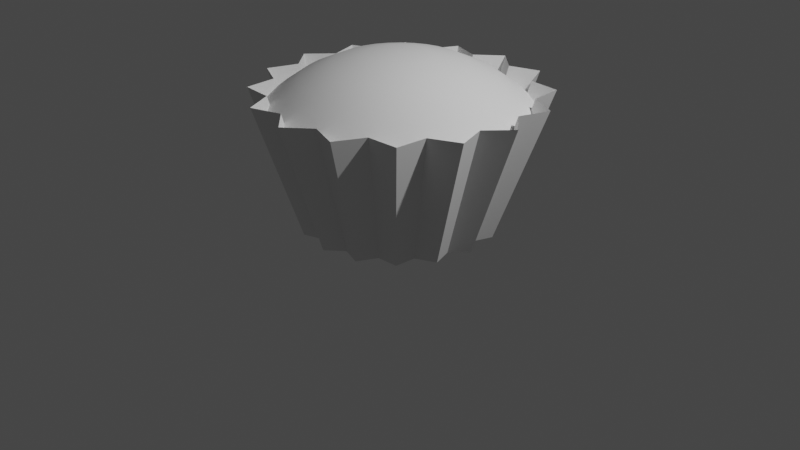 # Source: cupcake_test.blend  (saved by Blender 3.0.42; exported with 4.5.12 LTS)
import bpy
from mathutils import Matrix  # noqa: F401  (used for matrix-valued properties, if any)

bpy.ops.wm.read_factory_settings(use_empty=True)
scene = bpy.context.scene
scene.name = 'Scene'

# ---- collections
col_collection = bpy.data.collections.new('Collection'); scene.collection.children.link(col_collection)

# ---- world
world_world = bpy.data.worlds.new('World'); scene.world = world_world
world_world.use_nodes = True; world_world.node_tree.nodes.clear()
_N = world_world.node_tree.nodes; _L = world_world.node_tree.links
n0 = _N.new('ShaderNodeOutputWorld'); n0.name = 'World Output'; n0.location = (300, 300)
n1 = _N.new('ShaderNodeBackground'); n1.name = 'Background'; n1.location = (10, 300)
n1.inputs[0].default_value = (0.05088, 0.05088, 0.05088, 1.0)
_L.new(n1.outputs[0], n0.inputs[0])
n0.is_active_output = True
world_world.color = (0.05088, 0.05088, 0.05088)
world_world.use_sun_shadow = False
world_world.sun_shadow_jitter_overblur = 0.0

# ---- cameras
cam_camera = bpy.data.cameras.new('Camera')
cam_camera.clip_end = 100.0
cam_camera.ortho_scale = 7.314

# ---- lights
light_light = bpy.data.lights.new('Light', 'POINT')
light_light.transmission_factor = 0.0
light_light.energy = 1000.0
light_light.shadow_soft_size = 0.1
light_light.shadow_maximum_resolution = 0.006
light_light.use_absolute_resolution = True

# ---- meshes
me_circle = bpy.data.meshes.new('Circle')
me_circle.from_pydata([(0.0, 1.0, 0.0), (-0.1692, 0.8504, 0.0), (-0.3827, 0.9239, 0.0), (-0.4817, 0.721, 0.0), (-0.7071, 0.7071, 0.0), (-0.721, 0.4817, 0.0), (-0.9239, 0.3827, 0.0), (-0.8504, 0.1692, 0.0), (-1.0, -4.371e-08, 0.0), (-0.8504, -0.1692, 0.0), (-0.9239, -0.3827, 0.0), (-0.721, -0.4817, 0.0), (-0.7071, -0.7071, 0.0), (-0.4817, -0.721, 0.0), (-0.3827, -0.9239, 0.0), (-0.1692, -0.8504, 0.0), (8.742e-08, -1.0, 0.0), (0.1692, -0.8504, 0.0), (0.3827, -0.9239, 0.0), (0.4817, -0.721, 0.0), (0.7071, -0.7071, 0.0), (0.721, -0.4817, 0.0), (0.9239, -0.3827, 0.0), (0.8504, -0.1692, 0.0), (1.0, 1.192e-08, 0.0), (0.8504, 0.1692, 0.0), (0.9239, 0.3827, 0.0), (0.721, 0.4817, 0.0), (0.7071, 0.7071, 0.0), (0.4817, 0.721, 0.0), (0.3827, 0.9239, 0.0), (0.1692, 0.8504, 0.0), (0.02712, 1.486, 1.395), (-0.2233, 1.264, 1.395), (-0.5393, 1.373, 1.395), (-0.6859, 1.073, 1.395), (-1.019, 1.052, 1.395), (-1.04, 0.7188, 1.395), (-1.34, 0.5722, 1.395), (-1.232, 0.2562, 1.395), (-1.453, 0.005795, 1.395), (-1.232, -0.2446, 1.395), (-1.34, -0.5606, 1.395), (-1.04, -0.7072, 1.395), (-1.019, -1.041, 1.395), (-0.6859, -1.061, 1.395), (-0.5393, -1.362, 1.395), (-0.2233, -1.253, 1.395), (0.02712, -1.474, 1.395), (0.2775, -1.253, 1.395), (0.5935, -1.362, 1.395), (0.7401, -1.061, 1.395), (1.074, -1.041, 1.395), (1.094, -0.7072, 1.395), (1.395, -0.5606, 1.395), (1.286, -0.2446, 1.395), (1.507, 0.005795, 1.395), (1.286, 0.2562, 1.395), (1.395, 0.5722, 1.395), (1.094, 0.7188, 1.395), (1.074, 1.052, 1.395), (0.7401, 1.073, 1.395), (0.5935, 1.373, 1.395), (0.2775, 1.264, 1.395)], [], [(3, 2, 34, 35), (30, 29, 61, 62), (17, 16, 48, 49), (4, 3, 35, 36), (31, 30, 62, 63), (18, 17, 49, 50), (5, 4, 36, 37), (0, 31, 63, 32), (19, 18, 50, 51), (6, 5, 37, 38), (20, 19, 51, 52), (7, 6, 38, 39), (21, 20, 52, 53), (8, 7, 39, 40), (22, 21, 53, 54), (9, 8, 40, 41), (23, 22, 54, 55), (10, 9, 41, 42), (24, 23, 55, 56), (11, 10, 42, 43), (25, 24, 56, 57), (12, 11, 43, 44), (26, 25, 57, 58), (13, 12, 44, 45), (27, 26, 58, 59), (14, 13, 45, 46), (1, 0, 32, 33), (28, 27, 59, 60), (15, 14, 46, 47), (2, 1, 33, 34), (29, 28, 60, 61), (16, 15, 47, 48), (1, 2, 3, 4, 5, 6, 7, 8, 9, 10, 11, 12, 13, 14, 15, 16, 17, 18, 19, 20, 21, 22, 23, 24, 25, 26, 27, 28, 29, 30, 31, 0)])
_uv = me_circle.uv_layers.new(name='UVMap')
_uv.uv.foreach_set('vector', [0.0, 0.0, 0.0, 0.0, 0.0, 0.0, 0.0, 0.0, 0.0, 0.0, 0.0, 0.0, 0.0, 0.0, 0.0, 0.0, 0.0, 0.0, 0.0, 0.0, 0.0, 0.0, 0.0, 0.0, 0.0, 0.0, 0.0, 0.0, 0.0, 0.0, 0.0, 0.0, 0.0, 0.0, 0.0, 0.0, 0.0, 0.0, 0.0, 0.0, 0.0, 0.0, 0.0, 0.0, 0.0, 0.0, 0.0, 0.0, 0.0, 0.0, 0.0, 0.0, 0.0, 0.0, 0.0, 0.0, 0.0, 0.0, 0.0, 0.0, 0.0, 0.0, 0.0, 0.0, 0.0, 0.0, 0.0, 0.0, 0.0, 0.0, 0.0, 0.0, 0.0, 0.0, 0.0, 0.0, 0.0, 0.0, 0.0, 0.0, 0.0, 0.0, 0.0, 0.0, 0.0, 0.0, 0.0, 0.0, 0.0, 0.0, 0.0, 0.0, 0.0, 0.0, 0.0, 0.0, 0.0, 0.0, 0.0, 0.0, 0.0, 0.0, 0.0, 0.0, 0.0, 0.0, 0.0, 0.0, 0.0, 0.0, 0.0, 0.0, 0.0, 0.0, 0.0, 0.0, 0.0, 0.0, 0.0, 0.0, 0.0, 0.0, 0.0, 0.0, 0.0, 0.0, 0.0, 0.0, 0.0, 0.0, 0.0, 0.0, 0.0, 0.0, 0.0, 0.0, 0.0, 0.0, 0.0, 0.0, 0.0, 0.0, 0.0, 0.0, 0.0, 0.0, 0.0, 0.0, 0.0, 0.0, 0.0, 0.0, 0.0, 0.0, 0.0, 0.0, 0.0, 0.0, 0.0, 0.0, 0.0, 0.0, 0.0, 0.0, 0.0, 0.0, 0.0, 0.0, 0.0, 0.0, 0.0, 0.0, 0.0, 0.0, 0.0, 0.0, 0.0, 0.0, 0.0, 0.0, 0.0, 0.0, 0.0, 0.0, 0.0, 0.0, 0.0, 0.0, 0.0, 0.0, 0.0, 0.0, 0.0, 0.0, 0.0, 0.0, 0.0, 0.0, 0.0, 0.0, 0.0, 0.0, 0.0, 0.0, 0.0, 0.0, 0.0, 0.0, 0.0, 0.0, 0.0, 0.0, 0.0, 0.0, 0.0, 0.0, 0.0, 0.0, 0.0, 0.0, 0.0, 0.0, 0.0, 0.0, 0.0, 0.0, 0.0, 0.0, 0.0, 0.0, 0.0, 0.0, 0.0, 0.0, 0.0, 0.0, 0.0, 0.0, 0.0, 0.0, 0.0, 0.0, 0.0, 0.0, 0.0, 0.0, 0.0, 0.0, 0.0, 0.0, 0.0, 0.0, 0.0, 0.0, 0.0, 0.0, 0.0, 0.0, 0.0, 0.0, 0.0, 0.0, 0.0, 0.0, 0.0, 0.0, 0.0, 0.0, 0.0, 0.0, 0.0, 0.0, 0.0, 0.0, 0.0, 0.0, 0.0, 0.0, 0.0, 0.0, 0.0, 0.0, 0.0, 0.0, 0.0, 0.0, 0.0, 0.0, 0.0, 0.0, 0.0, 0.0, 0.0, 0.0, 0.0, 0.0, 0.0, 0.0, 0.0, 0.0, 0.0, 0.0, 0.0, 0.0, 0.0, 0.0, 0.0, 0.0, 0.0, 0.0, 0.0, 0.0, 0.0, 0.0, 0.0, 0.0, 0.0, 0.0, 0.0, 0.0])
me_circle.use_remesh_fix_poles = True
me_circle.use_remesh_preserve_attributes = False
me_circle.update()
me_sphere = bpy.data.meshes.new('Sphere')
me_sphere.from_pydata([(0.0, 0.1951, 0.9808), (0.0, 0.3827, 0.9239), (0.0, 0.5556, 0.8315), (0.0, 0.7071, 0.7071), (0.03806, 0.1913, 0.9808), (0.07466, 0.3753, 0.9239), (0.1084, 0.5449, 0.8315), (0.1379, 0.6935, 0.7071), (0.07466, 0.1802, 0.9808), (0.1464, 0.3536, 0.9239), (0.2126, 0.5133, 0.8315), (0.2706, 0.6533, 0.7071), (0.1084, 0.1622, 0.9808), (0.2126, 0.3182, 0.9239), (0.3087, 0.4619, 0.8315), (0.3928, 0.5879, 0.7071), (0.1379, 0.1379, 0.9808), (0.2706, 0.2706, 0.9239), (0.3928, 0.3928, 0.8315), (0.5, 0.5, 0.7071), (0.1622, 0.1084, 0.9808), (0.3182, 0.2126, 0.9239), (0.4619, 0.3087, 0.8315), (0.5879, 0.3928, 0.7071), (0.1802, 0.07466, 0.9808), (0.3536, 0.1464, 0.9239), (0.5133, 0.2126, 0.8315), (0.6533, 0.2706, 0.7071), (0.1913, 0.03806, 0.9808), (0.3753, 0.07466, 0.9239), (0.5449, 0.1084, 0.8315), (0.6935, 0.1379, 0.7071), (0.1951, -6.874e-08, 0.9808), (0.3827, -1.209e-07, 0.9239), (0.5556, -1.134e-07, 0.8315), (0.7071, -4.638e-08, 0.7071), (0.1913, -0.03806, 0.9808), (0.3753, -0.07466, 0.9239), (0.5449, -0.1084, 0.8315), (0.6935, -0.1379, 0.7071), (0.1802, -0.07466, 0.9808), (0.3536, -0.1464, 0.9239), (0.5133, -0.2126, 0.8315), (0.6533, -0.2706, 0.7071), (0.1622, -0.1084, 0.9808), (0.3182, -0.2126, 0.9239), (0.4619, -0.3087, 0.8315), (0.5879, -0.3928, 0.7071), (0.1379, -0.1379, 0.9808), (0.2706, -0.2706, 0.9239), (0.3928, -0.3928, 0.8315), (0.5, -0.5, 0.7071), (0.1084, -0.1622, 0.9808), (0.2126, -0.3182, 0.9239), (0.3087, -0.4619, 0.8315), (0.3928, -0.5879, 0.7071), (0.07466, -0.1802, 0.9808), (0.1464, -0.3536, 0.9239), (0.2126, -0.5133, 0.8315), (0.2706, -0.6533, 0.7071), (0.03806, -0.1913, 0.9808), (0.07466, -0.3753, 0.9239), (0.1084, -0.5449, 0.8315), (0.1379, -0.6935, 0.7071), (2.154e-09, -0.1951, 0.9808), (-2.765e-08, -0.3827, 0.9239), (-6.49e-08, -0.5556, 0.8315), (4.686e-08, -0.7071, 0.7071), (-0.03806, -0.1913, 0.9808), (-0.07466, -0.3753, 0.9239), (-0.1084, -0.5449, 0.8315), (-0.1379, -0.6935, 0.7071), (-0.07466, -0.1802, 0.9808), (-0.1464, -0.3536, 0.9239), (-0.2126, -0.5133, 0.8315), (-0.2706, -0.6533, 0.7071), (-0.1084, -0.1622, 0.9808), (-0.2126, -0.3182, 0.9239), (-0.3087, -0.4619, 0.8315), (-0.3928, -0.5879, 0.7071), (-0.1379, -0.1379, 0.9808), (-0.2706, -0.2706, 0.9239), (-0.3928, -0.3928, 0.8315), (-0.5, -0.5, 0.7071), (-0.1622, -0.1084, 0.9808), (-0.3182, -0.2126, 0.9239), (-0.4619, -0.3087, 0.8315), (-0.5879, -0.3928, 0.7071), (-8.077e-08, -1.209e-07, 1.0), (-0.1802, -0.07466, 0.9808), (-0.3536, -0.1464, 0.9239), (-0.5133, -0.2126, 0.8315), (-0.6533, -0.2706, 0.7071), (-0.1913, -0.03806, 0.9808), (-0.3753, -0.07466, 0.9239), (-0.5449, -0.1084, 0.8315), (-0.6935, -0.1379, 0.7071), (-0.1951, -7.246e-08, 0.9808), (-0.3827, -4.638e-08, 0.9239), (-0.5556, 5.771e-09, 0.8315), (-0.7071, -9.109e-08, 0.7071), (-0.1913, 0.03806, 0.9808), (-0.3753, 0.07466, 0.9239), (-0.5449, 0.1084, 0.8315), (-0.6935, 0.1379, 0.7071), (-0.1802, 0.07466, 0.9808), (-0.3536, 0.1464, 0.9239), (-0.5133, 0.2126, 0.8315), (-0.6533, 0.2706, 0.7071), (-0.1622, 0.1084, 0.9808), (-0.3182, 0.2126, 0.9239), (-0.4619, 0.3087, 0.8315), (-0.5879, 0.3928, 0.7071), (-0.1379, 0.1379, 0.9808), (-0.2706, 0.2706, 0.9239), (-0.3928, 0.3928, 0.8315), (-0.5, 0.5, 0.7071), (-0.1084, 0.1622, 0.9808), (-0.2126, 0.3182, 0.9239), (-0.3087, 0.4619, 0.8315), (-0.3928, 0.5879, 0.7071), (-0.07466, 0.1802, 0.9808), (-0.1464, 0.3536, 0.9239), (-0.2126, 0.5133, 0.8315), (-0.2706, 0.6533, 0.7071), (-0.03806, 0.1913, 0.9808), (-0.07466, 0.3753, 0.9239), (-0.1084, 0.5449, 0.8315), (-0.1379, 0.6935, 0.7071), (0.0127, 0.8016, 0.5904), (0.0, 0.7936, 0.6017), (-0.591, -0.3949, 0.7026), (0.7419, -0.3073, 0.5902), (-0.3022, 0.7296, 0.6065), (-0.2935, 0.742, 0.595), (-0.5952, 0.3977, 0.6965), (0.6083, 0.4064, 0.6773), (0.6092, 0.4006, 0.6797), (-0.126, -0.7031, 0.6969), (0.1423, 0.7152, 0.6801), (-0.694, -0.1378, 0.7066), (7.383e-09, -0.7895, 0.6067), (-0.7292, -0.3047, 0.6054), (-0.7287, -0.3019, 0.6076), (0.608, -0.4063, 0.6777), (0.7462, 0.3091, 0.5845), (-0.5851, 0.4038, 0.7013), (0.6098, -0.3949, 0.6823), (-0.3855, 0.6017, 0.6965), (0.1542, 0.7065, 0.6861), (0.7489, -0.3023, 0.5839), (-0.1406, -0.7067, 0.6908), (0.4063, 0.6081, 0.6776), (0.4121, 0.5986, 0.6821), (0.7175, -0.1427, 0.6773), (0.7161, -0.1366, 0.6798), (0.3055, 0.7376, 0.5959), (0.7485, 0.3075, 0.5825), (0.3179, 0.7397, 0.5865), (-0.5567, 0.5567, 0.6093), (-0.694, -0.1381, 0.7065), (0.716, 0.1424, 0.6791), (0.7159, 0.1426, 0.6792), (0.01278, -0.7976, 0.5953), (-0.5539, 0.5695, 0.5994), (0.1546, -0.7018, 0.6915), (0.1415, -0.7113, 0.685), (-0.3013, -0.7273, 0.6094), (-0.2939, -0.7379, 0.5997), (-0.4005, 0.5994, 0.6903), (0.8091, 0.002686, 0.5825), (0.8075, -8.245e-08, 0.5848), (0.5768, -0.5614, 0.5867), (0.5643, -0.5643, 0.5963), (0.5681, 0.5681, 0.5898), (0.5761, 0.5662, 0.5837), (-0.7886, -6.18e-08, 0.6078), (-0.3861, -0.5966, 0.7017), (0.405, -0.6062, 0.6804), (0.4128, -0.5934, 0.6864), (-0.5858, -0.3981, 0.7051), (-0.7903, 0.002767, 0.6053), (-0.3975, -0.5949, 0.697), (-0.6975, 0.1387, 0.7022), (-0.6936, 0.144, 0.7049), (0.3036, -0.7329, 0.6021), (0.3185, -0.7354, 0.5908), (-0.7271, 0.3012, 0.6098), (-0.1416, 0.7116, 0.6846), (-0.5565, -0.5565, 0.6097), (-0.5547, -0.5648, 0.6033), (-0.7286, 0.3099, 0.6031), (-0.1258, 0.7078, 0.6912)], [], [(1, 0, 4, 5), (2, 1, 5, 6), (3, 2, 6, 7), (3, 7, 139, 129, 130), (0, 88, 4), (4, 88, 8), (5, 4, 8, 9), (6, 5, 9, 10), (7, 6, 10, 11), (7, 11, 156, 149, 139), (156, 11, 15, 152, 158), (8, 88, 12), (9, 8, 12, 13), (10, 9, 13, 14), (11, 10, 14, 15), (12, 88, 16), (13, 12, 16, 17), (14, 13, 17, 18), (15, 14, 18, 19), (152, 15, 19, 174, 153), (175, 174, 19, 23, 136), (16, 88, 20), (17, 16, 20, 21), (18, 17, 21, 22), (19, 18, 22, 23), (21, 20, 24, 25), (22, 21, 25, 26), (23, 22, 26, 27), (137, 136, 23, 27, 145), (20, 88, 24), (24, 88, 28), (25, 24, 28, 29), (26, 25, 29, 30), (27, 26, 30, 31), (157, 145, 27, 31, 161, 162), (29, 28, 32, 33), (30, 29, 33, 34), (31, 30, 34, 35), (170, 161, 31, 35, 171), (28, 88, 32), (32, 88, 36), (33, 32, 36, 37), (34, 33, 37, 38), (35, 34, 38, 39), (171, 35, 39, 154, 155), (38, 37, 41, 42), (39, 38, 42, 43), (154, 39, 43, 132, 150), (36, 88, 40), (37, 36, 40, 41), (40, 88, 44), (41, 40, 44, 45), (42, 41, 45, 46), (43, 42, 46, 47), (132, 43, 47, 144, 147), (47, 46, 50, 51), (173, 172, 144, 47, 51), (44, 88, 48), (45, 44, 48, 49), (46, 45, 49, 50), (48, 88, 52), (49, 48, 52, 53), (50, 49, 53, 54), (51, 50, 54, 55), (173, 51, 55, 178, 179), (55, 54, 58, 59), (178, 55, 59, 185, 186), (52, 88, 56), (53, 52, 56, 57), (54, 53, 57, 58), (56, 88, 60), (57, 56, 60, 61), (58, 57, 61, 62), (59, 58, 62, 63), (185, 59, 63, 166, 165), (166, 63, 67, 141, 163), (60, 88, 64), (61, 60, 64, 65), (62, 61, 65, 66), (63, 62, 66, 67), (64, 88, 68), (65, 64, 68, 69), (66, 65, 69, 70), (67, 66, 70, 71), (141, 67, 71, 151, 138), (151, 71, 75, 167, 168), (68, 88, 72), (69, 68, 72, 73), (70, 69, 73, 74), (71, 70, 74, 75), (73, 72, 76, 77), (74, 73, 77, 78), (75, 74, 78, 79), (167, 75, 79, 182, 177), (72, 88, 76), (76, 88, 80), (77, 76, 80, 81), (78, 77, 81, 82), (79, 78, 82, 83), (182, 79, 83, 189, 190), (82, 81, 85, 86), (83, 82, 86, 87), (189, 83, 87, 131, 180), (80, 88, 84), (81, 80, 84, 85), (84, 88, 89), (85, 84, 89, 90), (86, 85, 90, 91), (87, 86, 91, 92), (131, 87, 92, 143, 142), (91, 90, 94, 95), (92, 91, 95, 96), (92, 96, 160, 143), (89, 88, 93), (90, 89, 93, 94), (93, 88, 97), (94, 93, 97, 98), (95, 94, 98, 99), (96, 95, 99, 100), (96, 100, 176, 140, 160), (100, 99, 103, 104), (100, 104, 183, 181, 176), (97, 88, 101), (98, 97, 101, 102), (99, 98, 102, 103), (101, 88, 105), (102, 101, 105, 106), (103, 102, 106, 107), (104, 103, 107, 108), (104, 108, 187, 184, 183), (108, 107, 111, 112), (108, 112, 135, 191, 187), (105, 88, 109), (106, 105, 109, 110), (107, 106, 110, 111), (109, 88, 113), (110, 109, 113, 114), (111, 110, 114, 115), (112, 111, 115, 116), (135, 112, 116, 159, 146), (164, 159, 116, 120, 169), (113, 88, 117), (114, 113, 117, 118), (115, 114, 118, 119), (116, 115, 119, 120), (118, 117, 121, 122), (119, 118, 122, 123), (120, 119, 123, 124), (169, 120, 124, 133, 148), (117, 88, 121), (121, 88, 125), (122, 121, 125, 126), (123, 122, 126, 127), (124, 123, 127, 128), (133, 124, 128, 188, 134), (126, 125, 0, 1), (127, 126, 1, 2), (128, 127, 2, 3), (128, 3, 130, 192, 188), (125, 88, 0)])
me_sphere.polygons.foreach_set('use_smooth', [True] * 160)
_uv = me_sphere.uv_layers.new(name='UVMap')
_uv.uv.foreach_set('vector', [0.75, 0.875, 0.75, 0.9375, 0.7188, 0.9375, 0.7188, 0.875, 0.75, 0.8125, 0.75, 0.875, 0.7188, 0.875, 0.7188, 0.8125, 0.75, 0.75, 0.75, 0.8125, 0.7188, 0.8125, 0.7188, 0.75, 0.75, 0.75, 0.7188, 0.75, 0.7188, 0.7389, 0.7474, 0.7019, 0.75, 0.7065, 0.75, 0.9375, 0.7344, 1.0, 0.7188, 0.9375, 0.7188, 0.9375, 0.7031, 1.0, 0.6875, 0.9375, 0.7188, 0.875, 0.7188, 0.9375, 0.6875, 0.9375, 0.6875, 0.875, 0.7188, 0.8125, 0.7188, 0.875, 0.6875, 0.875, 0.6875, 0.8125, 0.7188, 0.75, 0.7188, 0.8125, 0.6875, 0.8125, 0.6875, 0.75, 0.7188, 0.75, 0.6875, 0.75, 0.6875, 0.7041, 0.7158, 0.7413, 0.7188, 0.7389, 0.6875, 0.7041, 0.6875, 0.75, 0.6562, 0.75, 0.6562, 0.7378, 0.6854, 0.7003, 0.6875, 0.9375, 0.6719, 1.0, 0.6562, 0.9375, 0.6875, 0.875, 0.6875, 0.9375, 0.6562, 0.9375, 0.6562, 0.875, 0.6875, 0.8125, 0.6875, 0.875, 0.6562, 0.875, 0.6562, 0.8125, 0.6875, 0.75, 0.6875, 0.8125, 0.6562, 0.8125, 0.6562, 0.75, 0.6562, 0.9375, 0.6406, 1.0, 0.625, 0.9375, 0.6562, 0.875, 0.6562, 0.9375, 0.625, 0.9375, 0.625, 0.875, 0.6562, 0.8125, 0.6562, 0.875, 0.625, 0.875, 0.625, 0.8125, 0.6562, 0.75, 0.6562, 0.8125, 0.625, 0.8125, 0.625, 0.75, 0.6562, 0.7378, 0.6562, 0.75, 0.625, 0.75, 0.625, 0.7016, 0.6541, 0.7397, 0.6236, 0.6991, 0.625, 0.7016, 0.625, 0.75, 0.5938, 0.75, 0.5938, 0.7377, 0.625, 0.9375, 0.6094, 1.0, 0.5937, 0.9375, 0.625, 0.875, 0.625, 0.9375, 0.5937, 0.9375, 0.5937, 0.875, 0.625, 0.8125, 0.625, 0.875, 0.5937, 0.875, 0.5938, 0.8125, 0.625, 0.75, 0.625, 0.8125, 0.5938, 0.8125, 0.5938, 0.75, 0.5937, 0.875, 0.5937, 0.9375, 0.5625, 0.9375, 0.5625, 0.875, 0.5938, 0.8125, 0.5937, 0.875, 0.5625, 0.875, 0.5625, 0.8125, 0.5938, 0.75, 0.5938, 0.8125, 0.5625, 0.8125, 0.5625, 0.75, 0.5926, 0.7387, 0.5938, 0.7377, 0.5938, 0.75, 0.5625, 0.75, 0.5625, 0.6994, 0.5937, 0.9375, 0.5781, 1.0, 0.5625, 0.9375, 0.5625, 0.9375, 0.5469, 1.0, 0.5312, 0.9375, 0.5625, 0.875, 0.5625, 0.9375, 0.5312, 0.9375, 0.5312, 0.875, 0.5625, 0.8125, 0.5625, 0.875, 0.5312, 0.875, 0.5312, 0.8125, 0.5625, 0.75, 0.5625, 0.8125, 0.5312, 0.8125, 0.5312, 0.75, 0.562, 0.6986, 0.5625, 0.6994, 0.5625, 0.75, 0.5312, 0.75, 0.5312, 0.7385, 0.5313, 0.7385, 0.5312, 0.875, 0.5312, 0.9375, 0.5, 0.9375, 0.5, 0.875, 0.5312, 0.8125, 0.5312, 0.875, 0.5, 0.875, 0.5, 0.8125, 0.5312, 0.75, 0.5312, 0.8125, 0.5, 0.8125, 0.5, 0.75, 0.5005, 0.6986, 0.5312, 0.7385, 0.5312, 0.75, 0.5, 0.75, 0.5, 0.6996, 0.5312, 0.9375, 0.5156, 1.0, 0.5, 0.9375, 0.5, 0.9375, 0.4844, 1.0, 0.4687, 0.9375, 0.5, 0.875, 0.5, 0.9375, 0.4687, 0.9375, 0.4687, 0.875, 0.5, 0.8125, 0.5, 0.875, 0.4687, 0.875, 0.4687, 0.8125, 0.5, 0.75, 0.5, 0.8125, 0.4687, 0.8125, 0.4688, 0.75, 0.5, 0.6996, 0.5, 0.75, 0.4688, 0.75, 0.4688, 0.7377, 0.47, 0.7387, 0.4687, 0.8125, 0.4687, 0.875, 0.4375, 0.875, 0.4375, 0.8125, 0.4688, 0.75, 0.4687, 0.8125, 0.4375, 0.8125, 0.4375, 0.75, 0.4688, 0.7377, 0.4688, 0.75, 0.4375, 0.75, 0.4375, 0.7018, 0.439, 0.6992, 0.4687, 0.9375, 0.4531, 1.0, 0.4375, 0.9375, 0.4687, 0.875, 0.4687, 0.9375, 0.4375, 0.9375, 0.4375, 0.875, 0.4375, 0.9375, 0.4219, 1.0, 0.4062, 0.9375, 0.4375, 0.875, 0.4375, 0.9375, 0.4062, 0.9375, 0.4062, 0.875, 0.4375, 0.8125, 0.4375, 0.875, 0.4062, 0.875, 0.4062, 0.8125, 0.4375, 0.75, 0.4375, 0.8125, 0.4062, 0.8125, 0.4062, 0.75, 0.4375, 0.7018, 0.4375, 0.75, 0.4062, 0.75, 0.4062, 0.7379, 0.4085, 0.7398, 0.4062, 0.75, 0.4062, 0.8125, 0.375, 0.8125, 0.375, 0.75, 0.375, 0.7043, 0.3772, 0.7004, 0.4062, 0.7379, 0.4062, 0.75, 0.375, 0.75, 0.4062, 0.9375, 0.3906, 1.0, 0.375, 0.9375, 0.4062, 0.875, 0.4062, 0.9375, 0.375, 0.9375, 0.375, 0.875, 0.4062, 0.8125, 0.4062, 0.875, 0.375, 0.875, 0.375, 0.8125, 0.375, 0.9375, 0.3594, 1.0, 0.3437, 0.9375, 0.375, 0.875, 0.375, 0.9375, 0.3437, 0.9375, 0.3438, 0.875, 0.375, 0.8125, 0.375, 0.875, 0.3438, 0.875, 0.3438, 0.8125, 0.375, 0.75, 0.375, 0.8125, 0.3438, 0.8125, 0.3438, 0.75, 0.375, 0.7043, 0.375, 0.75, 0.3438, 0.75, 0.3438, 0.739, 0.3467, 0.7415, 0.3438, 0.75, 0.3438, 0.8125, 0.3125, 0.8125, 0.3125, 0.75, 0.3438, 0.739, 0.3438, 0.75, 0.3125, 0.75, 0.3125, 0.7067, 0.3151, 0.702, 0.3437, 0.9375, 0.3281, 1.0, 0.3125, 0.9375, 0.3438, 0.875, 0.3437, 0.9375, 0.3125, 0.9375, 0.3125, 0.875, 0.3438, 0.8125, 0.3438, 0.875, 0.3125, 0.875, 0.3125, 0.8125, 0.3125, 0.9375, 0.2969, 1.0, 0.2812, 0.9375, 0.3125, 0.875, 0.3125, 0.9375, 0.2812, 0.9375, 0.2812, 0.875, 0.3125, 0.8125, 0.3125, 0.875, 0.2812, 0.875, 0.2812, 0.8125, 0.3125, 0.75, 0.3125, 0.8125, 0.2812, 0.8125, 0.2812, 0.75, 0.3125, 0.7067, 0.3125, 0.75, 0.2812, 0.75, 0.2812, 0.7409, 0.2845, 0.7436, 0.2812, 0.7409, 0.2812, 0.75, 0.25, 0.75, 0.25, 0.7086, 0.2526, 0.7039, 0.2812, 0.9375, 0.2656, 1.0, 0.25, 0.9375, 0.2812, 0.875, 0.2812, 0.9375, 0.25, 0.9375, 0.25, 0.875, 0.2812, 0.8125, 0.2812, 0.875, 0.25, 0.875, 0.25, 0.8125, 0.2812, 0.75, 0.2812, 0.8125, 0.25, 0.8125, 0.25, 0.75, 0.25, 0.9375, 0.2344, 1.0, 0.2188, 0.9375, 0.25, 0.875, 0.25, 0.9375, 0.2188, 0.9375, 0.2188, 0.875, 0.25, 0.8125, 0.25, 0.875, 0.2188, 0.875, 0.2188, 0.8125, 0.25, 0.75, 0.25, 0.8125, 0.2188, 0.8125, 0.2188, 0.75, 0.25, 0.7086, 0.25, 0.75, 0.2188, 0.75, 0.2188, 0.7433, 0.2217, 0.7458, 0.2188, 0.7433, 0.2188, 0.75, 0.1875, 0.75, 0.1875, 0.7097, 0.1897, 0.7057, 0.2188, 0.9375, 0.2031, 1.0, 0.1875, 0.9375, 0.2188, 0.875, 0.2188, 0.9375, 0.1875, 0.9375, 0.1875, 0.875, 0.2188, 0.8125, 0.2188, 0.875, 0.1875, 0.875, 0.1875, 0.8125, 0.2188, 0.75, 0.2188, 0.8125, 0.1875, 0.8125, 0.1875, 0.75, 0.1875, 0.875, 0.1875, 0.9375, 0.1563, 0.9375, 0.1563, 0.875, 0.1875, 0.8125, 0.1875, 0.875, 0.1563, 0.875, 0.1562, 0.8125, 0.1875, 0.75, 0.1875, 0.8125, 0.1562, 0.8125, 0.1563, 0.75, 0.1875, 0.7097, 0.1875, 0.75, 0.1563, 0.75, 0.1563, 0.7458, 0.1585, 0.7477, 0.1875, 0.9375, 0.1719, 1.0, 0.1563, 0.9375, 0.1563, 0.9375, 0.1406, 1.0, 0.125, 0.9375, 0.1563, 0.875, 0.1563, 0.9375, 0.125, 0.9375, 0.125, 0.875, 0.1562, 0.8125, 0.1563, 0.875, 0.125, 0.875, 0.125, 0.8125, 0.1563, 0.75, 0.1562, 0.8125, 0.125, 0.8125, 0.125, 0.75, 0.1563, 0.7458, 0.1563, 0.75, 0.125, 0.75, 0.125, 0.7098, 0.1265, 0.7072, 0.125, 0.8125, 0.125, 0.875, 0.09375, 0.875, 0.09375, 0.8125, 0.125, 0.75, 0.125, 0.8125, 0.09375, 0.8125, 0.09375, 0.75, 0.125, 0.7098, 0.125, 0.75, 0.09375, 0.75, 0.09375, 0.7481, 0.09498, 0.7492, 0.125, 0.9375, 0.1094, 1.0, 0.09375, 0.9375, 0.125, 0.875, 0.125, 0.9375, 0.09375, 0.9375, 0.09375, 0.875, 0.09375, 0.9375, 0.07813, 1.0, 0.0625, 0.9375, 0.09375, 0.875, 0.09375, 0.9375, 0.0625, 0.9375, 0.0625, 0.875, 0.09375, 0.8125, 0.09375, 0.875, 0.0625, 0.875, 0.0625, 0.8125, 0.09375, 0.75, 0.09375, 0.8125, 0.0625, 0.8125, 0.0625, 0.75, 0.09375, 0.7481, 0.09375, 0.75, 0.0625, 0.75, 0.0625, 0.709, 0.06299, 0.7081, 0.0625, 0.8125, 0.0625, 0.875, 0.03125, 0.875, 0.03125, 0.8125, 0.0625, 0.75, 0.0625, 0.8125, 0.03125, 0.8125, 0.03125, 0.75, 0.0625, 0.75, 0.03125, 0.75, 0.03125, 0.7497, 0.0625, 0.709, 0.0625, 0.9375, 0.04688, 1.0, 0.03125, 0.9375, 0.0625, 0.875, 0.0625, 0.9375, 0.03125, 0.9375, 0.03125, 0.875, 0.03125, 0.9375, 0.01563, 1.0, 8.941e-08, 0.9375, 0.03125, 0.875, 0.03125, 0.9375, 8.941e-08, 0.9375, 2.98e-08, 0.875, 0.03125, 0.8125, 0.03125, 0.875, 2.98e-08, 0.875, 0.0, 0.8125, 0.03125, 0.75, 0.03125, 0.8125, 0.0, 0.8125, 2.98e-08, 0.75, 0.03125, 0.75, 2.98e-08, 0.75, 2.98e-08, 0.7091, 0.0312, 0.7498, 0.03125, 0.7497, 1.0, 0.75, 1.0, 0.8125, 0.9688, 0.8125, 0.9688, 0.75, 1.0, 0.75, 0.9688, 0.75, 0.9688, 0.748, 0.9994, 0.708, 1.0, 0.7091, 1.0, 0.9375, 0.9844, 1.0, 0.9688, 0.9375, 1.0, 0.875, 1.0, 0.9375, 0.9688, 0.9375, 0.9688, 0.875, 1.0, 0.8125, 1.0, 0.875, 0.9688, 0.875, 0.9688, 0.8125, 0.9688, 0.9375, 0.9531, 1.0, 0.9375, 0.9375, 0.9688, 0.875, 0.9688, 0.9375, 0.9375, 0.9375, 0.9375, 0.875, 0.9688, 0.8125, 0.9688, 0.875, 0.9375, 0.875, 0.9375, 0.8125, 0.9688, 0.75, 0.9688, 0.8125, 0.9375, 0.8125, 0.9375, 0.75, 0.9688, 0.75, 0.9375, 0.75, 0.9375, 0.7099, 0.9674, 0.7491, 0.9688, 0.748, 0.9375, 0.75, 0.9375, 0.8125, 0.9062, 0.8125, 0.9062, 0.75, 0.9375, 0.75, 0.9062, 0.75, 0.9062, 0.7456, 0.936, 0.7071, 0.9375, 0.7099, 0.9375, 0.9375, 0.9219, 1.0, 0.9062, 0.9375, 0.9375, 0.875, 0.9375, 0.9375, 0.9062, 0.9375, 0.9062, 0.875, 0.9375, 0.8125, 0.9375, 0.875, 0.9062, 0.875, 0.9062, 0.8125, 0.9062, 0.9375, 0.8906, 1.0, 0.875, 0.9375, 0.9062, 0.875, 0.9062, 0.9375, 0.875, 0.9375, 0.875, 0.875, 0.9062, 0.8125, 0.9062, 0.875, 0.875, 0.875, 0.875, 0.8125, 0.9062, 0.75, 0.9062, 0.8125, 0.875, 0.8125, 0.875, 0.75, 0.9062, 0.7456, 0.9062, 0.75, 0.875, 0.75, 0.875, 0.7097, 0.9039, 0.7476, 0.8728, 0.7056, 0.875, 0.7097, 0.875, 0.75, 0.8438, 0.75, 0.8437, 0.7431, 0.875, 0.9375, 0.8594, 1.0, 0.8438, 0.9375, 0.875, 0.875, 0.875, 0.9375, 0.8438, 0.9375, 0.8438, 0.875, 0.875, 0.8125, 0.875, 0.875, 0.8438, 0.875, 0.8438, 0.8125, 0.875, 0.75, 0.875, 0.8125, 0.8438, 0.8125, 0.8438, 0.75, 0.8438, 0.875, 0.8438, 0.9375, 0.8125, 0.9375, 0.8125, 0.875, 0.8438, 0.8125, 0.8438, 0.875, 0.8125, 0.875, 0.8125, 0.8125, 0.8438, 0.75, 0.8438, 0.8125, 0.8125, 0.8125, 0.8125, 0.75, 0.8438, 0.7431, 0.8438, 0.75, 0.8125, 0.75, 0.8125, 0.7085, 0.8407, 0.7456, 0.8438, 0.9375, 0.8281, 1.0, 0.8125, 0.9375, 0.8125, 0.9375, 0.7969, 1.0, 0.7812, 0.9375, 0.8125, 0.875, 0.8125, 0.9375, 0.7812, 0.9375, 0.7812, 0.875, 0.8125, 0.8125, 0.8125, 0.875, 0.7812, 0.875, 0.7812, 0.8125, 0.8125, 0.75, 0.8125, 0.8125, 0.7812, 0.8125, 0.7812, 0.75, 0.8125, 0.7085, 0.8125, 0.75, 0.7812, 0.75, 0.7812, 0.7407, 0.8099, 0.7038, 0.7812, 0.875, 0.7812, 0.9375, 0.75, 0.9375, 0.75, 0.875, 0.7812, 0.8125, 0.7812, 0.875, 0.75, 0.875, 0.75, 0.8125, 0.7812, 0.75, 0.7812, 0.8125, 0.75, 0.8125, 0.75, 0.75, 0.7812, 0.75, 0.75, 0.75, 0.75, 0.7065, 0.778, 0.7434, 0.7812, 0.7407, 0.7812, 0.9375, 0.7656, 1.0, 0.75, 0.9375])
me_sphere.use_remesh_fix_poles = True
me_sphere.use_remesh_preserve_attributes = False
me_sphere.update()

# ---- objects
ob_light = bpy.data.objects.new('Light', light_light)
ob_camera = bpy.data.objects.new('Camera', cam_camera)
ob_circle = bpy.data.objects.new('Circle', me_circle)
ob_sphere = bpy.data.objects.new('Sphere', me_sphere)

# ---- transforms, parenting, visibility, modifiers, constraints
ob_light.location = (4.076, 1.005, 5.904)
ob_light.rotation_euler = (0.6503, 0.05522, 1.866)
ob_light.lock_rotations_4d = False
ob_light.empty_display_type = 'ARROWS'
ob_light.color = (0.0, 0.0, 0.0, 0.0)
ob_light.lineart.crease_threshold = 0.0
ob_camera.location = (7.359, -6.926, 4.958)
ob_camera.rotation_euler = (1.109, 0.0, 0.8149)
ob_camera.lock_rotations_4d = False
ob_camera.empty_display_type = 'ARROWS'
ob_camera.color = (0.0, 0.0, 0.0, 0.0)
ob_camera.display_type = 'WIRE'
ob_camera.lineart.crease_threshold = 0.0
ob_circle.location = (0.0, 0.0, 0.0)
ob_sphere.location = (0.0, 0.0, 0.2542)
ob_sphere.scale = (1.742, 1.742, 1.498)

# ---- collection membership
col_collection.objects.link(ob_light)
col_collection.objects.link(ob_camera)
col_collection.objects.link(ob_circle)
col_collection.objects.link(ob_sphere)

# ---- scene / render settings (as saved in the file)
scene.camera = ob_camera
scene.frame_start = 1; scene.frame_end = 250; scene.frame_set(1)
scene.render.engine = 'BLENDER_EEVEE_NEXT'
scene.cycles.sampling_pattern = 'TABULATED_SOBOL'
scene.cycles.use_light_tree = False
scene.view_settings.view_transform = 'Filmic'
bpy.context.view_layer.update()
